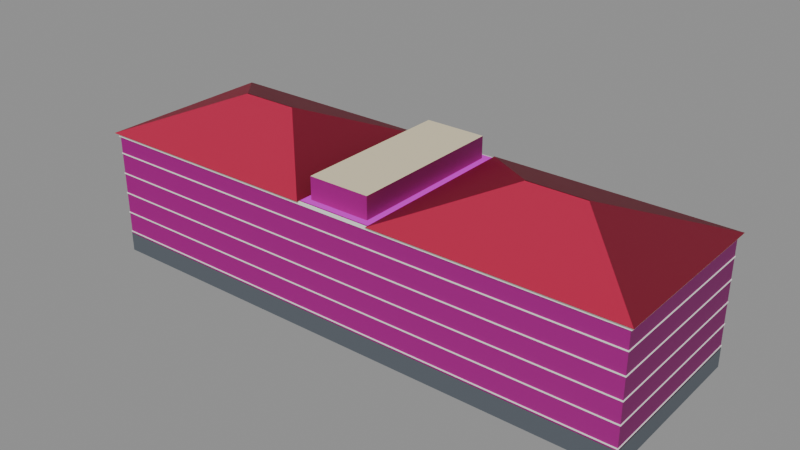 # Source: dorm_qinyuan_f4.blend  (saved by Blender 5.1.30; exported with 4.5.12 LTS)
import bpy
from mathutils import Matrix  # noqa: F401  (used for matrix-valued properties, if any)

bpy.ops.wm.read_factory_settings(use_empty=True)
scene = bpy.context.scene
scene.name = 'Scene'

# ---- collections
col_f4 = bpy.data.collections.new('沁园宿舍 F4'); scene.collection.children.link(col_f4)

# ---- images (referenced by path relative to the original .blend; pixels are not part of the script)
import os
ASSET_DIR = os.environ.get("B2B_ASSET_DIR", "")  # directory of the original .blend (textures are referenced by path, not embedded)
HERE = os.path.dirname(os.path.abspath(__file__))  # packed textures are extracted next to this script under _unpacked/

def load_image(name, relpath, width, height, colorspace="sRGB"):
    """Load a texture the original file referenced (path relative to the .blend, or extracted next to this script)."""
    p = next((c for c in (os.path.join(HERE, relpath), os.path.join(ASSET_DIR, relpath)) if relpath and os.path.exists(c)), "")
    if p:
        img = bpy.data.images.load(p, check_existing=True)
        img.name = name
    else:  # same state as the original file: an image datablock whose file is absent (Cycles renders it pink)
        img = bpy.data.images.new(name, width, height)
        img.source = "FILE"
        img.filepath = "//" + (relpath or name)
    img.colorspace_settings.name = colorspace
    return img
img_gen_dorm_jpg = load_image('gen_dorm.jpg', 'textures/gen_dorm.jpg', 1024, 1024, 'sRGB')
img_gen_dorm_n_jpg = load_image('gen_dorm_n.jpg', 'textures/gen_dorm_n.jpg', 1024, 1024, 'Non-Color')
img_gen_tile_jpg = load_image('gen_tile.jpg', 'textures/gen_tile.jpg', 1024, 1024, 'sRGB')
img_gen_tile_n_jpg = load_image('gen_tile_n.jpg', 'textures/gen_tile_n.jpg', 1024, 1024, 'Non-Color')
img_gen_flat_jpg = load_image('gen_flat.jpg', 'textures/gen_flat.jpg', 1024, 1024, 'sRGB')
img_gen_flat_n_jpg = load_image('gen_flat_n.jpg', 'textures/gen_flat_n.jpg', 1024, 1024, 'Non-Color')

# ---- materials (node trees are filled in below, after node groups)
mat_gen_dorm_t = bpy.data.materials.new('gen_dorm_t')
mat_gen_dorm_t.use_backface_culling = True
mat_gen_dorm_t.diffuse_color = (1.0, 1.0, 1.0, 1.0)
mat_gen_trim_t = bpy.data.materials.new('gen_trim_t')
mat_gen_trim_t.use_backface_culling = True
mat_gen_trim_t.diffuse_color = (1.0, 1.0, 1.0, 1.0)
mat_gen_tile_t = bpy.data.materials.new('gen_tile_t')
mat_gen_tile_t.use_backface_culling = True
mat_gen_tile_t.diffuse_color = (1.0, 1.0, 1.0, 1.0)
mat_gen_flat_t = bpy.data.materials.new('gen_flat_t')
mat_gen_flat_t.use_backface_culling = True
mat_gen_flat_t.diffuse_color = (1.0, 1.0, 1.0, 1.0)

# ---- material node trees
mat_gen_dorm_t.use_nodes = True; mat_gen_dorm_t.node_tree.nodes.clear()
_N = mat_gen_dorm_t.node_tree.nodes; _L = mat_gen_dorm_t.node_tree.links
n0 = _N.new('ShaderNodeBsdfPrincipled'); n0.name = 'Principled BSDF'; n0.location = (-200, 100)
n0.inputs[2].default_value = 0.85
n1 = _N.new('ShaderNodeOutputMaterial'); n1.name = 'Material Output'; n1.location = (200, 100)
n2 = _N.new('ShaderNodeVertexColor'); n2.name = 'Color Attribute'; n2.location = (0, 0)
n2.layer_name = 'Col'
n3 = _N.new('ShaderNodeTexImage'); n3.name = 'Image Texture'; n3.location = (-400, 200)
n3.image = img_gen_dorm_jpg
n4 = _N.new('ShaderNodeMix'); n4.name = 'Mix'; n4.location = (0, 0)
n4.data_type = 'RGBA'
n4.blend_type = 'MULTIPLY'
n4.inputs[0].default_value = 1.0
n5 = _N.new('ShaderNodeTexImage'); n5.name = 'Image Texture.001'; n5.location = (0, 0)
n5.image = img_gen_dorm_n_jpg
n6 = _N.new('ShaderNodeNormalMap'); n6.name = 'Normal Map'; n6.location = (0, 0)
_L.new(n0.outputs[0], n1.inputs[0])
_L.new(n3.outputs[0], n4.inputs[6])
_L.new(n2.outputs[0], n4.inputs[7])
_L.new(n4.outputs[2], n0.inputs[0])
_L.new(n5.outputs[0], n6.inputs[1])
_L.new(n6.outputs[0], n0.inputs[5])
n1.is_active_output = True
mat_gen_trim_t.use_nodes = True; mat_gen_trim_t.node_tree.nodes.clear()
_N = mat_gen_trim_t.node_tree.nodes; _L = mat_gen_trim_t.node_tree.links
n0 = _N.new('ShaderNodeBsdfPrincipled'); n0.name = 'Principled BSDF'; n0.location = (-200, 100)
n0.inputs[2].default_value = 0.85
n1 = _N.new('ShaderNodeOutputMaterial'); n1.name = 'Material Output'; n1.location = (200, 100)
n2 = _N.new('ShaderNodeVertexColor'); n2.name = 'Color Attribute'; n2.location = (0, 0)
n2.layer_name = 'Col'
_L.new(n0.outputs[0], n1.inputs[0])
_L.new(n2.outputs[0], n0.inputs[0])
n1.is_active_output = True
mat_gen_tile_t.use_nodes = True; mat_gen_tile_t.node_tree.nodes.clear()
_N = mat_gen_tile_t.node_tree.nodes; _L = mat_gen_tile_t.node_tree.links
n0 = _N.new('ShaderNodeBsdfPrincipled'); n0.name = 'Principled BSDF'; n0.location = (-200, 100)
n0.inputs[2].default_value = 0.8
n1 = _N.new('ShaderNodeOutputMaterial'); n1.name = 'Material Output'; n1.location = (200, 100)
n2 = _N.new('ShaderNodeVertexColor'); n2.name = 'Color Attribute'; n2.location = (0, 0)
n2.layer_name = 'Col'
n3 = _N.new('ShaderNodeTexImage'); n3.name = 'Image Texture'; n3.location = (-400, 200)
n3.image = img_gen_tile_jpg
n4 = _N.new('ShaderNodeMix'); n4.name = 'Mix'; n4.location = (0, 0)
n4.data_type = 'RGBA'
n4.blend_type = 'MULTIPLY'
n4.inputs[0].default_value = 1.0
n5 = _N.new('ShaderNodeTexImage'); n5.name = 'Image Texture.001'; n5.location = (0, 0)
n5.image = img_gen_tile_n_jpg
n6 = _N.new('ShaderNodeNormalMap'); n6.name = 'Normal Map'; n6.location = (0, 0)
_L.new(n0.outputs[0], n1.inputs[0])
_L.new(n3.outputs[0], n4.inputs[6])
_L.new(n2.outputs[0], n4.inputs[7])
_L.new(n4.outputs[2], n0.inputs[0])
_L.new(n5.outputs[0], n6.inputs[1])
_L.new(n6.outputs[0], n0.inputs[5])
n1.is_active_output = True
mat_gen_flat_t.use_nodes = True; mat_gen_flat_t.node_tree.nodes.clear()
_N = mat_gen_flat_t.node_tree.nodes; _L = mat_gen_flat_t.node_tree.links
n0 = _N.new('ShaderNodeBsdfPrincipled'); n0.name = 'Principled BSDF'; n0.location = (-200, 100)
n0.inputs[2].default_value = 0.9
n1 = _N.new('ShaderNodeOutputMaterial'); n1.name = 'Material Output'; n1.location = (200, 100)
n2 = _N.new('ShaderNodeVertexColor'); n2.name = 'Color Attribute'; n2.location = (0, 0)
n2.layer_name = 'Col'
n3 = _N.new('ShaderNodeTexImage'); n3.name = 'Image Texture'; n3.location = (-400, 200)
n3.image = img_gen_flat_jpg
n4 = _N.new('ShaderNodeMix'); n4.name = 'Mix'; n4.location = (0, 0)
n4.data_type = 'RGBA'
n4.blend_type = 'MULTIPLY'
n4.inputs[0].default_value = 1.0
n5 = _N.new('ShaderNodeTexImage'); n5.name = 'Image Texture.001'; n5.location = (0, 0)
n5.image = img_gen_flat_n_jpg
n6 = _N.new('ShaderNodeNormalMap'); n6.name = 'Normal Map'; n6.location = (0, 0)
_L.new(n0.outputs[0], n1.inputs[0])
_L.new(n3.outputs[0], n4.inputs[6])
_L.new(n2.outputs[0], n4.inputs[7])
_L.new(n4.outputs[2], n0.inputs[0])
_L.new(n5.outputs[0], n6.inputs[1])
_L.new(n6.outputs[0], n0.inputs[5])
n1.is_active_output = True

# ---- meshes
me_1316307763 = bpy.data.meshes.new('1316307763')
me_1316307763.from_pydata([(-40.26, 12.16, 0.0), (-39.86, -13.41, 0.0), (-39.86, -13.41, 18.6), (-40.26, 12.16, 18.6), (40.25, -12.16, 0.0), (40.25, -12.16, 18.6), (39.85, 13.41, 0.0), (39.85, 13.41, 18.6), (-40.31, 12.21, 0.0), (-39.91, -13.46, 0.0), (-39.91, -13.46, 2.79), (-40.31, 12.21, 2.79), (40.3, -12.21, 0.0), (40.3, -12.21, 2.79), (39.9, 13.46, 0.0), (39.9, 13.46, 2.79), (-40.33, 12.23, 3.02), (-39.93, -13.48, 3.02), (-39.93, -13.48, 3.18), (-40.33, 12.23, 3.18), (40.32, -12.23, 3.02), (40.32, -12.23, 3.18), (39.92, 13.48, 3.02), (39.92, 13.48, 3.18), (-39.86, -13.41, 3.18), (-40.26, 12.16, 3.18), (40.25, -12.16, 3.18), (39.85, 13.41, 3.18), (-40.26, 12.16, 3.02), (-39.86, -13.41, 3.02), (40.25, -12.16, 3.02), (39.85, 13.41, 3.02), (-40.33, 12.23, 6.12), (-39.93, -13.48, 6.12), (-39.93, -13.48, 6.28), (-40.33, 12.23, 6.28), (40.32, -12.23, 6.12), (40.32, -12.23, 6.28), (39.92, 13.48, 6.12), (39.92, 13.48, 6.28), (-39.86, -13.41, 6.28), (-40.26, 12.16, 6.28), (40.25, -12.16, 6.28), (39.85, 13.41, 6.28), (-40.26, 12.16, 6.12), (-39.86, -13.41, 6.12), (40.25, -12.16, 6.12), (39.85, 13.41, 6.12), (-40.33, 12.23, 9.22), (-39.93, -13.48, 9.22), (-39.93, -13.48, 9.38), (-40.33, 12.23, 9.38), (40.32, -12.23, 9.22), (40.32, -12.23, 9.38), (39.92, 13.48, 9.22), (39.92, 13.48, 9.38), (-39.86, -13.41, 9.38), (-40.26, 12.16, 9.38), (40.25, -12.16, 9.38), (39.85, 13.41, 9.38), (-40.26, 12.16, 9.22), (-39.86, -13.41, 9.22), (40.25, -12.16, 9.22), (39.85, 13.41, 9.22), (-40.33, 12.23, 12.32), (-39.93, -13.48, 12.32), (-39.93, -13.48, 12.48), (-40.33, 12.23, 12.48), (40.32, -12.23, 12.32), (40.32, -12.23, 12.48), (39.92, 13.48, 12.32), (39.92, 13.48, 12.48), (-39.86, -13.41, 12.48), (-40.26, 12.16, 12.48), (40.25, -12.16, 12.48), (39.85, 13.41, 12.48), (-40.26, 12.16, 12.32), (-39.86, -13.41, 12.32), (40.25, -12.16, 12.32), (39.85, 13.41, 12.32), (-40.33, 12.23, 15.42), (-39.93, -13.48, 15.42), (-39.93, -13.48, 15.58), (-40.33, 12.23, 15.58), (40.32, -12.23, 15.42), (40.32, -12.23, 15.58), (39.92, 13.48, 15.42), (39.92, 13.48, 15.58), (-39.86, -13.41, 15.58), (-40.26, 12.16, 15.58), (40.25, -12.16, 15.58), (39.85, 13.41, 15.58), (-40.26, 12.16, 15.42), (-39.86, -13.41, 15.42), (40.25, -12.16, 15.42), (39.85, 13.41, 15.42), (-40.44, 12.34, 18.05), (-40.03, -13.59, 18.05), (-40.03, -13.59, 18.6), (-40.44, 12.34, 18.6), (40.44, -12.33, 18.05), (40.44, -12.33, 18.6), (40.03, 13.6, 18.05), (40.03, 13.6, 18.6), (-40.81, 12.7, 18.6), (-40.4, -13.97, 18.6), (-27.32, -0.4738, 23.71), (-27.32, -0.3738, 23.71), (-5.243, -13.42, 18.6), (-18.74, -0.3398, 23.71), (-5.659, 13.25, 18.6), (-18.74, -0.2398, 23.71), (-5.659, 13.25, 18.58), (-5.243, -13.42, 18.58), (-40.4, -13.97, 18.58), (-40.81, 12.7, 18.58), (5.239, 13.42, 18.6), (5.655, -13.25, 18.6), (18.73, 0.2448, 23.71), (18.73, 0.3448, 23.71), (40.81, -12.7, 18.6), (27.32, 0.3788, 23.71), (40.39, 13.97, 18.6), (27.32, 0.4788, 23.71), (40.39, 13.97, 18.58), (40.81, -12.7, 18.58), (5.655, -13.25, 18.58), (5.239, 13.42, 18.58), (-6.201, 12.69, 18.6), (-5.802, -12.88, 18.6), (6.197, -12.69, 18.6), (5.798, 12.88, 18.6), (-4.685, 11.72, 18.6), (-4.318, -11.85, 18.6), (-4.318, -11.85, 21.8), (-4.685, 11.72, 21.8), (4.681, -11.71, 18.6), (4.681, -11.71, 21.8), (4.314, 11.86, 18.6), (4.314, 11.86, 21.8)], [], [(0, 1, 2, 3), (1, 4, 5, 2), (4, 6, 7, 5), (6, 0, 3, 7), (8, 9, 10, 11), (9, 12, 13, 10), (12, 14, 15, 13), (14, 8, 11, 15), (16, 17, 18, 19), (17, 20, 21, 18), (20, 22, 23, 21), (22, 16, 19, 23), (19, 18, 24, 25), (18, 21, 26, 24), (21, 23, 27, 26), (23, 19, 25, 27), (16, 28, 29, 17), (17, 29, 30, 20), (20, 30, 31, 22), (22, 31, 28, 16), (32, 33, 34, 35), (33, 36, 37, 34), (36, 38, 39, 37), (38, 32, 35, 39), (35, 34, 40, 41), (34, 37, 42, 40), (37, 39, 43, 42), (39, 35, 41, 43), (32, 44, 45, 33), (33, 45, 46, 36), (36, 46, 47, 38), (38, 47, 44, 32), (48, 49, 50, 51), (49, 52, 53, 50), (52, 54, 55, 53), (54, 48, 51, 55), (51, 50, 56, 57), (50, 53, 58, 56), (53, 55, 59, 58), (55, 51, 57, 59), (48, 60, 61, 49), (49, 61, 62, 52), (52, 62, 63, 54), (54, 63, 60, 48), (64, 65, 66, 67), (65, 68, 69, 66), (68, 70, 71, 69), (70, 64, 67, 71), (67, 66, 72, 73), (66, 69, 74, 72), (69, 71, 75, 74), (71, 67, 73, 75), (64, 76, 77, 65), (65, 77, 78, 68), (68, 78, 79, 70), (70, 79, 76, 64), (80, 81, 82, 83), (81, 84, 85, 82), (84, 86, 87, 85), (86, 80, 83, 87), (83, 82, 88, 89), (82, 85, 90, 88), (85, 87, 91, 90), (87, 83, 89, 91), (80, 92, 93, 81), (81, 93, 94, 84), (84, 94, 95, 86), (86, 95, 92, 80), (96, 97, 98, 99), (97, 100, 101, 98), (100, 102, 103, 101), (102, 96, 99, 103), (104, 105, 106, 107), (105, 108, 109, 106), (108, 110, 111, 109), (110, 104, 107, 111), (112, 113, 114, 115), (116, 117, 118, 119), (117, 120, 121, 118), (120, 122, 123, 121), (122, 116, 119, 123), (124, 125, 126, 127), (128, 129, 130, 131), (132, 133, 134, 135), (133, 136, 137, 134), (136, 138, 139, 137), (138, 132, 135, 139), (135, 134, 137, 139)])
me_1316307763.polygons.foreach_set('material_index', [0, 0, 0, 0, 1, 1, 1, 1, 1, 1, 1, 1, 1, 1, 1, 1, 1, 1, 1, 1, 1, 1, 1, 1, 1, 1, 1, 1, 1, 1, 1, 1, 1, 1, 1, 1, 1, 1, 1, 1, 1, 1, 1, 1, 1, 1, 1, 1, 1, 1, 1, 1, 1, 1, 1, 1, 1, 1, 1, 1, 1, 1, 1, 1, 1, 1, 1, 1, 1, 1, 1, 1, 2, 2, 2, 2, 1, 2, 2, 2, 2, 1, 3, 0, 0, 0, 0, 1])
_uv = me_1316307763.uv_layers.new(name='UVMap')
_uv.uv.foreach_set('vector', [0.0, 0.0, 7.0, 0.0, 7.0, 6.0, 0.0, 6.0, 0.0, 0.0, 22.0, 0.0, 22.0, 6.0, 0.0, 6.0, 0.0, 0.0, 7.0, 0.0, 7.0, 6.0, 0.0, 6.0, 0.0, 0.0, 22.0, 0.0, 22.0, 6.0, 0.0, 6.0, 0.0, 0.0, 6.0, 0.0, 6.0, 2.79, 0.0, 2.79, 0.0, 0.0, 20.0, 0.0, 20.0, 2.79, 0.0, 2.79, 0.0, 0.0, 6.0, 0.0, 6.0, 2.79, 0.0, 2.79, 0.0, 0.0, 20.0, 0.0, 20.0, 2.79, 0.0, 2.79, 0.0, 3.02, 6.0, 3.02, 6.0, 3.18, 0.0, 3.18, 0.0, 3.02, 20.0, 3.02, 20.0, 3.18, 0.0, 3.18, 0.0, 3.02, 6.0, 3.02, 6.0, 3.18, 0.0, 3.18, 0.0, 3.02, 20.0, 3.02, 20.0, 3.18, 0.0, 3.18, 0.0, 0.0, 12.86, 2.776e-17, 12.82, 0.035, 0.035, 0.035, 0.0, 0.0, 40.13, 0.0, 40.09, 0.035, 0.035, 0.035, 0.0, 0.0, 12.86, 2.776e-17, 12.82, 0.035, 0.035, 0.035, 0.0, 0.0, 40.13, 0.0, 40.09, 0.035, 0.035, 0.035, 0.0, 0.0, 0.0, 0.0, 0.0, 0.0, 0.0, 0.0, 0.0, 0.0, 0.0, 0.0, 0.0, 0.0, 0.0, 0.0, 0.0, 0.0, 0.0, 0.0, 0.0, 0.0, 0.0, 0.0, 0.0, 0.0, 0.0, 0.0, 0.0, 0.0, 0.0, 0.0, 0.0, 6.12, 6.0, 6.12, 6.0, 6.28, 0.0, 6.28, 0.0, 6.12, 20.0, 6.12, 20.0, 6.28, 0.0, 6.28, 0.0, 6.12, 6.0, 6.12, 6.0, 6.28, 0.0, 6.28, 0.0, 6.12, 20.0, 6.12, 20.0, 6.28, 0.0, 6.28, 0.0, 0.0, 12.86, 2.776e-17, 12.82, 0.035, 0.035, 0.035, 0.0, 0.0, 40.13, 0.0, 40.09, 0.035, 0.035, 0.035, 0.0, 0.0, 12.86, 2.776e-17, 12.82, 0.035, 0.035, 0.035, 0.0, 0.0, 40.13, 0.0, 40.09, 0.035, 0.035, 0.035, 0.0, 0.0, 0.0, 0.0, 0.0, 0.0, 0.0, 0.0, 0.0, 0.0, 0.0, 0.0, 0.0, 0.0, 0.0, 0.0, 0.0, 0.0, 0.0, 0.0, 0.0, 0.0, 0.0, 0.0, 0.0, 0.0, 0.0, 0.0, 0.0, 0.0, 0.0, 0.0, 0.0, 9.22, 6.0, 9.22, 6.0, 9.38, 0.0, 9.38, 0.0, 9.22, 20.0, 9.22, 20.0, 9.38, 0.0, 9.38, 0.0, 9.22, 6.0, 9.22, 6.0, 9.38, 0.0, 9.38, 0.0, 9.22, 20.0, 9.22, 20.0, 9.38, 0.0, 9.38, 0.0, 0.0, 12.86, 2.776e-17, 12.82, 0.035, 0.035, 0.035, 0.0, 0.0, 40.13, 0.0, 40.09, 0.035, 0.035, 0.035, 0.0, 0.0, 12.86, 2.776e-17, 12.82, 0.035, 0.035, 0.035, 0.0, 0.0, 40.13, 0.0, 40.09, 0.035, 0.035, 0.035, 0.0, 0.0, 0.0, 0.0, 0.0, 0.0, 0.0, 0.0, 0.0, 0.0, 0.0, 0.0, 0.0, 0.0, 0.0, 0.0, 0.0, 0.0, 0.0, 0.0, 0.0, 0.0, 0.0, 0.0, 0.0, 0.0, 0.0, 0.0, 0.0, 0.0, 0.0, 0.0, 0.0, 12.32, 6.0, 12.32, 6.0, 12.48, 0.0, 12.48, 0.0, 12.32, 20.0, 12.32, 20.0, 12.48, 0.0, 12.48, 0.0, 12.32, 6.0, 12.32, 6.0, 12.48, 0.0, 12.48, 0.0, 12.32, 20.0, 12.32, 20.0, 12.48, 0.0, 12.48, 0.0, 0.0, 12.86, 2.776e-17, 12.82, 0.035, 0.035, 0.035, 0.0, 0.0, 40.13, 0.0, 40.09, 0.035, 0.035, 0.035, 0.0, 0.0, 12.86, 2.776e-17, 12.82, 0.035, 0.035, 0.035, 0.0, 0.0, 40.13, 0.0, 40.09, 0.035, 0.035, 0.035, 0.0, 0.0, 0.0, 0.0, 0.0, 0.0, 0.0, 0.0, 0.0, 0.0, 0.0, 0.0, 0.0, 0.0, 0.0, 0.0, 0.0, 0.0, 0.0, 0.0, 0.0, 0.0, 0.0, 0.0, 0.0, 0.0, 0.0, 0.0, 0.0, 0.0, 0.0, 0.0, 0.0, 15.42, 6.0, 15.42, 6.0, 15.58, 0.0, 15.58, 0.0, 15.42, 20.0, 15.42, 20.0, 15.58, 0.0, 15.58, 0.0, 15.42, 6.0, 15.42, 6.0, 15.58, 0.0, 15.58, 0.0, 15.42, 20.0, 15.42, 20.0, 15.58, 0.0, 15.58, 0.0, 0.0, 12.86, 2.776e-17, 12.82, 0.035, 0.035, 0.035, 0.0, 0.0, 40.13, 0.0, 40.09, 0.035, 0.035, 0.035, 0.0, 0.0, 12.86, 2.776e-17, 12.82, 0.035, 0.035, 0.035, 0.0, 0.0, 40.13, 0.0, 40.09, 0.035, 0.035, 0.035, 0.0, 0.0, 0.0, 0.0, 0.0, 0.0, 0.0, 0.0, 0.0, 0.0, 0.0, 0.0, 0.0, 0.0, 0.0, 0.0, 0.0, 0.0, 0.0, 0.0, 0.0, 0.0, 0.0, 0.0, 0.0, 0.0, 0.0, 0.0, 0.0, 0.0, 0.0, 0.0, 0.0, 32.82, 6.0, 32.82, 6.0, 33.82, 0.0, 33.82, 0.0, 32.82, 20.0, 32.82, 20.0, 33.82, 0.0, 33.82, 0.0, 32.82, 6.0, 32.82, 6.0, 33.82, 0.0, 33.82, 0.0, 32.82, 20.0, 32.82, 20.0, 33.82, 0.0, 33.82, 0.0, 0.0, 13.34, 2.776e-17, 6.693, 7.119, 6.643, 7.119, 0.0, 0.0, 17.58, 0.0, 10.94, 7.119, 6.643, 7.119, 0.0, 0.0, 13.34, 2.776e-17, 6.693, 7.119, 6.643, 7.119, 0.0, 0.0, 17.58, 0.0, 10.94, 7.119, 6.643, 7.119, 90.06, 18.76, 90.17, 12.1, 81.38, 11.96, 81.28, 18.63, 0.0, 0.0, 13.34, 2.776e-17, 6.693, 7.119, 6.643, 7.119, 0.0, 0.0, 17.58, 0.0, 10.94, 7.119, 6.643, 7.119, 0.0, 0.0, 13.34, 2.776e-17, 6.693, 7.119, 6.643, 7.119, 0.0, 0.0, 17.58, 0.0, 10.94, 7.119, 6.643, 7.119, 101.6, 18.94, 101.7, 12.28, 92.89, 12.14, 92.79, 18.81, 89.93, 18.63, 90.03, 12.23, 93.03, 12.28, 92.93, 18.67, 0.0, 5.812, 8.0, 5.812, 8.0, 6.812, 0.0, 6.812, 0.0, 5.812, 3.0, 5.812, 3.0, 6.812, 0.0, 6.812, 0.0, 5.812, 8.0, 5.812, 8.0, 6.812, 0.0, 6.812, 0.0, 5.812, 3.0, 5.812, 3.0, 6.812, 0.0, 6.812, 90.31, 18.38, 90.4, 12.49, 92.65, 12.52, 92.56, 18.42])
_ca = me_1316307763.color_attributes.new('Col', 'BYTE_COLOR', 'CORNER')
_ca.data.foreach_set('color', [0.7682, 0.6724, 0.4621, 1.0, 0.7682, 0.6724, 0.4621, 1.0, 0.7682, 0.6724, 0.4621, 1.0, 0.7682, 0.6724, 0.4621, 1.0, 0.7682, 0.6724, 0.4621, 1.0, 0.7682, 0.6724, 0.4621, 1.0, 0.7682, 0.6724, 0.4621, 1.0, 0.7682, 0.6724, 0.4621, 1.0, 0.7682, 0.6724, 0.4621, 1.0, 0.7682, 0.6724, 0.4621, 1.0, 0.7682, 0.6724, 0.4621, 1.0, 0.7682, 0.6724, 0.4621, 1.0, 0.7682, 0.6724, 0.4621, 1.0, 0.7682, 0.6724, 0.4621, 1.0, 0.7682, 0.6724, 0.4621, 1.0, 0.7682, 0.6724, 0.4621, 1.0, 0.09531, 0.1119, 0.1329, 1.0, 0.09531, 0.1119, 0.1329, 1.0, 0.09531, 0.1119, 0.1329, 1.0, 0.09531, 0.1119, 0.1329, 1.0, 0.09531, 0.1119, 0.1329, 1.0, 0.09531, 0.1119, 0.1329, 1.0, 0.09531, 0.1119, 0.1329, 1.0, 0.09531, 0.1119, 0.1329, 1.0, 0.09531, 0.1119, 0.1329, 1.0, 0.09531, 0.1119, 0.1329, 1.0, 0.09531, 0.1119, 0.1329, 1.0, 0.09531, 0.1119, 0.1329, 1.0, 0.09531, 0.1119, 0.1329, 1.0, 0.09531, 0.1119, 0.1329, 1.0, 0.09531, 0.1119, 0.1329, 1.0, 0.09531, 0.1119, 0.1329, 1.0, 0.9131, 0.9131, 0.8879, 1.0, 0.9131, 0.9131, 0.8879, 1.0, 0.9131, 0.9131, 0.8879, 1.0, 0.9131, 0.9131, 0.8879, 1.0, 0.9131, 0.9131, 0.8879, 1.0, 0.9131, 0.9131, 0.8879, 1.0, 0.9131, 0.9131, 0.8879, 1.0, 0.9131, 0.9131, 0.8879, 1.0, 0.9131, 0.9131, 0.8879, 1.0, 0.9131, 0.9131, 0.8879, 1.0, 0.9131, 0.9131, 0.8879, 1.0, 0.9131, 0.9131, 0.8879, 1.0, 0.9131, 0.9131, 0.8879, 1.0, 0.9131, 0.9131, 0.8879, 1.0, 0.9131, 0.9131, 0.8879, 1.0, 0.9131, 0.9131, 0.8879, 1.0, 0.9131, 0.9131, 0.8879, 1.0, 0.9131, 0.9131, 0.8879, 1.0, 0.9131, 0.9131, 0.8879, 1.0, 0.9131, 0.9131, 0.8879, 1.0, 0.9131, 0.9131, 0.8879, 1.0, 0.9131, 0.9131, 0.8879, 1.0, 0.9131, 0.9131, 0.8879, 1.0, 0.9131, 0.9131, 0.8879, 1.0, 0.9131, 0.9131, 0.8879, 1.0, 0.9131, 0.9131, 0.8879, 1.0, 0.9131, 0.9131, 0.8879, 1.0, 0.9131, 0.9131, 0.8879, 1.0, 0.9131, 0.9131, 0.8879, 1.0, 0.9131, 0.9131, 0.8879, 1.0, 0.9131, 0.9131, 0.8879, 1.0, 0.9131, 0.9131, 0.8879, 1.0, 0.9131, 0.9131, 0.8879, 1.0, 0.9131, 0.9131, 0.8879, 1.0, 0.9131, 0.9131, 0.8879, 1.0, 0.9131, 0.9131, 0.8879, 1.0, 0.9131, 0.9131, 0.8879, 1.0, 0.9131, 0.9131, 0.8879, 1.0, 0.9131, 0.9131, 0.8879, 1.0, 0.9131, 0.9131, 0.8879, 1.0, 0.9131, 0.9131, 0.8879, 1.0, 0.9131, 0.9131, 0.8879, 1.0, 0.9131, 0.9131, 0.8879, 1.0, 0.9131, 0.9131, 0.8879, 1.0, 0.9131, 0.9131, 0.8879, 1.0, 0.9131, 0.9131, 0.8879, 1.0, 0.9131, 0.9131, 0.8879, 1.0, 0.9131, 0.9131, 0.8879, 1.0, 0.9131, 0.9131, 0.8879, 1.0, 0.9131, 0.9131, 0.8879, 1.0, 0.9131, 0.9131, 0.8879, 1.0, 0.9131, 0.9131, 0.8879, 1.0, 0.9131, 0.9131, 0.8879, 1.0, 0.9131, 0.9131, 0.8879, 1.0, 0.9131, 0.9131, 0.8879, 1.0, 0.9131, 0.9131, 0.8879, 1.0, 0.9131, 0.9131, 0.8879, 1.0, 0.9131, 0.9131, 0.8879, 1.0, 0.9131, 0.9131, 0.8879, 1.0, 0.9131, 0.9131, 0.8879, 1.0, 0.9131, 0.9131, 0.8879, 1.0, 0.9131, 0.9131, 0.8879, 1.0, 0.9131, 0.9131, 0.8879, 1.0, 0.9131, 0.9131, 0.8879, 1.0, 0.9131, 0.9131, 0.8879, 1.0, 0.9131, 0.9131, 0.8879, 1.0, 0.9131, 0.9131, 0.8879, 1.0, 0.9131, 0.9131, 0.8879, 1.0, 0.9131, 0.9131, 0.8879, 1.0, 0.9131, 0.9131, 0.8879, 1.0, 0.9131, 0.9131, 0.8879, 1.0, 0.9131, 0.9131, 0.8879, 1.0, 0.9131, 0.9131, 0.8879, 1.0, 0.9131, 0.9131, 0.8879, 1.0, 0.9131, 0.9131, 0.8879, 1.0, 0.9131, 0.9131, 0.8879, 1.0, 0.9131, 0.9131, 0.8879, 1.0, 0.9131, 0.9131, 0.8879, 1.0, 0.9131, 0.9131, 0.8879, 1.0, 0.9131, 0.9131, 0.8879, 1.0, 0.9131, 0.9131, 0.8879, 1.0, 0.9131, 0.9131, 0.8879, 1.0, 0.9131, 0.9131, 0.8879, 1.0, 0.9131, 0.9131, 0.8879, 1.0, 0.9131, 0.9131, 0.8879, 1.0, 0.9131, 0.9131, 0.8879, 1.0, 0.9131, 0.9131, 0.8879, 1.0, 0.9131, 0.9131, 0.8879, 1.0, 0.9131, 0.9131, 0.8879, 1.0, 0.9131, 0.9131, 0.8879, 1.0, 0.9131, 0.9131, 0.8879, 1.0, 0.9131, 0.9131, 0.8879, 1.0, 0.9131, 0.9131, 0.8879, 1.0, 0.9131, 0.9131, 0.8879, 1.0, 0.9131, 0.9131, 0.8879, 1.0, 0.9131, 0.9131, 0.8879, 1.0, 0.9131, 0.9131, 0.8879, 1.0, 0.9131, 0.9131, 0.8879, 1.0, 0.9131, 0.9131, 0.8879, 1.0, 0.9131, 0.9131, 0.8879, 1.0, 0.9131, 0.9131, 0.8879, 1.0, 0.9131, 0.9131, 0.8879, 1.0, 0.9131, 0.9131, 0.8879, 1.0, 0.9131, 0.9131, 0.8879, 1.0, 0.9131, 0.9131, 0.8879, 1.0, 0.9131, 0.9131, 0.8879, 1.0, 0.9131, 0.9131, 0.8879, 1.0, 0.9131, 0.9131, 0.8879, 1.0, 0.9131, 0.9131, 0.8879, 1.0, 0.9131, 0.9131, 0.8879, 1.0, 0.9131, 0.9131, 0.8879, 1.0, 0.9131, 0.9131, 0.8879, 1.0, 0.9131, 0.9131, 0.8879, 1.0, 0.9131, 0.9131, 0.8879, 1.0, 0.9131, 0.9131, 0.8879, 1.0, 0.9131, 0.9131, 0.8879, 1.0, 0.9131, 0.9131, 0.8879, 1.0, 0.9131, 0.9131, 0.8879, 1.0, 0.9131, 0.9131, 0.8879, 1.0, 0.9131, 0.9131, 0.8879, 1.0, 0.9131, 0.9131, 0.8879, 1.0, 0.9131, 0.9131, 0.8879, 1.0, 0.9131, 0.9131, 0.8879, 1.0, 0.9131, 0.9131, 0.8879, 1.0, 0.9131, 0.9131, 0.8879, 1.0, 0.9131, 0.9131, 0.8879, 1.0, 0.9131, 0.9131, 0.8879, 1.0, 0.9131, 0.9131, 0.8879, 1.0, 0.9131, 0.9131, 0.8879, 1.0, 0.9131, 0.9131, 0.8879, 1.0, 0.9131, 0.9131, 0.8879, 1.0, 0.9131, 0.9131, 0.8879, 1.0, 0.9131, 0.9131, 0.8879, 1.0, 0.9131, 0.9131, 0.8879, 1.0, 0.9131, 0.9131, 0.8879, 1.0, 0.9131, 0.9131, 0.8879, 1.0, 0.9131, 0.9131, 0.8879, 1.0, 0.9131, 0.9131, 0.8879, 1.0, 0.9131, 0.9131, 0.8879, 1.0, 0.9131, 0.9131, 0.8879, 1.0, 0.9131, 0.9131, 0.8879, 1.0, 0.9131, 0.9131, 0.8879, 1.0, 0.9131, 0.9131, 0.8879, 1.0, 0.9131, 0.9131, 0.8879, 1.0, 0.9131, 0.9131, 0.8879, 1.0, 0.9131, 0.9131, 0.8879, 1.0, 0.9131, 0.9131, 0.8879, 1.0, 0.9131, 0.9131, 0.8879, 1.0, 0.9131, 0.9131, 0.8879, 1.0, 0.9131, 0.9131, 0.8879, 1.0, 0.9131, 0.9131, 0.8879, 1.0, 0.9131, 0.9131, 0.8879, 1.0, 0.9131, 0.9131, 0.8879, 1.0, 0.9131, 0.9131, 0.8879, 1.0, 0.9131, 0.9131, 0.8879, 1.0, 0.9131, 0.9131, 0.8879, 1.0, 0.9131, 0.9131, 0.8879, 1.0, 0.9131, 0.9131, 0.8879, 1.0, 0.9131, 0.9131, 0.8879, 1.0, 0.9131, 0.9131, 0.8879, 1.0, 0.9131, 0.9131, 0.8879, 1.0, 0.9131, 0.9131, 0.8879, 1.0, 0.9131, 0.9131, 0.8879, 1.0, 0.9131, 0.9131, 0.8879, 1.0, 0.9131, 0.9131, 0.8879, 1.0, 0.9131, 0.9131, 0.8879, 1.0, 0.9131, 0.9131, 0.8879, 1.0, 0.9131, 0.9131, 0.8879, 1.0, 0.9131, 0.9131, 0.8879, 1.0, 0.9131, 0.9131, 0.8879, 1.0, 0.9131, 0.9131, 0.8879, 1.0, 0.9131, 0.9131, 0.8879, 1.0, 0.9131, 0.9131, 0.8879, 1.0, 0.9131, 0.9131, 0.8879, 1.0, 0.9131, 0.9131, 0.8879, 1.0, 0.9131, 0.9131, 0.8879, 1.0, 0.9131, 0.9131, 0.8879, 1.0, 0.9131, 0.9131, 0.8879, 1.0, 0.9131, 0.9131, 0.8879, 1.0, 0.9131, 0.9131, 0.8879, 1.0, 0.9131, 0.9131, 0.8879, 1.0, 0.9131, 0.9131, 0.8879, 1.0, 0.9131, 0.9131, 0.8879, 1.0, 0.9131, 0.9131, 0.8879, 1.0, 0.9131, 0.9131, 0.8879, 1.0, 0.9131, 0.9131, 0.8879, 1.0, 0.9131, 0.9131, 0.8879, 1.0, 0.9131, 0.9131, 0.8879, 1.0, 0.9131, 0.9131, 0.8879, 1.0, 0.9131, 0.9131, 0.8879, 1.0, 0.9131, 0.9131, 0.8879, 1.0, 0.9131, 0.9131, 0.8879, 1.0, 0.9131, 0.9131, 0.8879, 1.0, 0.9131, 0.9131, 0.8879, 1.0, 0.9131, 0.9131, 0.8879, 1.0, 0.9131, 0.9131, 0.8879, 1.0, 0.9131, 0.9131, 0.8879, 1.0, 0.9131, 0.9131, 0.8879, 1.0, 0.9131, 0.9131, 0.8879, 1.0, 0.9131, 0.9131, 0.8879, 1.0, 0.9131, 0.9131, 0.8879, 1.0, 0.9131, 0.9131, 0.8879, 1.0, 0.9131, 0.9131, 0.8879, 1.0, 0.9131, 0.9131, 0.8879, 1.0, 0.9131, 0.9131, 0.8879, 1.0, 0.9131, 0.9131, 0.8879, 1.0, 0.9131, 0.9131, 0.8879, 1.0, 0.9131, 0.9131, 0.8879, 1.0, 0.9131, 0.9131, 0.8879, 1.0, 0.9131, 0.9131, 0.8879, 1.0, 0.9131, 0.9131, 0.8879, 1.0, 0.9131, 0.9131, 0.8879, 1.0, 0.9131, 0.9131, 0.8879, 1.0, 0.9131, 0.9131, 0.8879, 1.0, 0.9131, 0.9131, 0.8879, 1.0, 0.9131, 0.9131, 0.8879, 1.0, 0.9131, 0.9131, 0.8879, 1.0, 0.9131, 0.9131, 0.8879, 1.0, 0.9131, 0.9131, 0.8879, 1.0, 0.9131, 0.9131, 0.8879, 1.0, 0.9131, 0.9131, 0.8879, 1.0, 0.9131, 0.9131, 0.8879, 1.0, 0.9131, 0.9131, 0.8879, 1.0, 0.9131, 0.9131, 0.8879, 1.0, 0.9131, 0.9131, 0.8879, 1.0, 0.9131, 0.9131, 0.8879, 1.0, 0.9131, 0.9131, 0.8879, 1.0, 0.9131, 0.9131, 0.8879, 1.0, 0.9131, 0.9131, 0.8879, 1.0, 0.9131, 0.9131, 0.8879, 1.0, 0.9131, 0.9131, 0.8879, 1.0, 0.9131, 0.9131, 0.8879, 1.0, 0.9131, 0.9131, 0.8879, 1.0, 0.9131, 0.9131, 0.8879, 1.0, 0.9131, 0.9131, 0.8879, 1.0, 0.9131, 0.9131, 0.8879, 1.0, 0.9131, 0.9131, 0.8879, 1.0, 0.9131, 0.9131, 0.8879, 1.0, 0.9131, 0.9131, 0.8879, 1.0, 0.9131, 0.9131, 0.8879, 1.0, 0.9047, 0.9047, 0.8714, 1.0, 0.9047, 0.9047, 0.8714, 1.0, 0.9047, 0.9047, 0.8714, 1.0, 0.9047, 0.9047, 0.8714, 1.0, 0.9047, 0.9047, 0.8714, 1.0, 0.9047, 0.9047, 0.8714, 1.0, 0.9047, 0.9047, 0.8714, 1.0, 0.9047, 0.9047, 0.8714, 1.0, 0.9047, 0.9047, 0.8714, 1.0, 0.9047, 0.9047, 0.8714, 1.0, 0.9047, 0.9047, 0.8714, 1.0, 0.9047, 0.9047, 0.8714, 1.0, 0.9047, 0.9047, 0.8714, 1.0, 0.9047, 0.9047, 0.8714, 1.0, 0.9047, 0.9047, 0.8714, 1.0, 0.9047, 0.9047, 0.8714, 1.0, 0.4793, 0.06848, 0.04817, 1.0, 0.4793, 0.06848, 0.04817, 1.0, 0.4793, 0.06848, 0.04817, 1.0, 0.4793, 0.06848, 0.04817, 1.0, 0.4793, 0.06848, 0.04817, 1.0, 0.4793, 0.06848, 0.04817, 1.0, 0.4793, 0.06848, 0.04817, 1.0, 0.4793, 0.06848, 0.04817, 1.0, 0.4793, 0.06848, 0.04817, 1.0, 0.4793, 0.06848, 0.04817, 1.0, 0.4793, 0.06848, 0.04817, 1.0, 0.4793, 0.06848, 0.04817, 1.0, 0.4793, 0.06848, 0.04817, 1.0, 0.4793, 0.06848, 0.04817, 1.0, 0.4793, 0.06848, 0.04817, 1.0, 0.4793, 0.06848, 0.04817, 1.0, 0.5333, 0.4678, 0.3231, 1.0, 0.5333, 0.4678, 0.3231, 1.0, 0.5333, 0.4678, 0.3231, 1.0, 0.5333, 0.4678, 0.3231, 1.0, 0.4793, 0.06848, 0.04817, 1.0, 0.4793, 0.06848, 0.04817, 1.0, 0.4793, 0.06848, 0.04817, 1.0, 0.4793, 0.06848, 0.04817, 1.0, 0.4793, 0.06848, 0.04817, 1.0, 0.4793, 0.06848, 0.04817, 1.0, 0.4793, 0.06848, 0.04817, 1.0, 0.4793, 0.06848, 0.04817, 1.0, 0.4793, 0.06848, 0.04817, 1.0, 0.4793, 0.06848, 0.04817, 1.0, 0.4793, 0.06848, 0.04817, 1.0, 0.4793, 0.06848, 0.04817, 1.0, 0.4793, 0.06848, 0.04817, 1.0, 0.4793, 0.06848, 0.04817, 1.0, 0.4793, 0.06848, 0.04817, 1.0, 0.4793, 0.06848, 0.04817, 1.0, 0.5333, 0.4678, 0.3231, 1.0, 0.5333, 0.4678, 0.3231, 1.0, 0.5333, 0.4678, 0.3231, 1.0, 0.5333, 0.4678, 0.3231, 1.0, 0.6376, 0.6584, 0.6376, 1.0, 0.6376, 0.6584, 0.6376, 1.0, 0.6376, 0.6584, 0.6376, 1.0, 0.6376, 0.6584, 0.6376, 1.0, 0.7682, 0.6724, 0.4621, 1.0, 0.7682, 0.6724, 0.4621, 1.0, 0.7682, 0.6724, 0.4621, 1.0, 0.7682, 0.6724, 0.4621, 1.0, 0.7682, 0.6724, 0.4621, 1.0, 0.7682, 0.6724, 0.4621, 1.0, 0.7682, 0.6724, 0.4621, 1.0, 0.7682, 0.6724, 0.4621, 1.0, 0.7682, 0.6724, 0.4621, 1.0, 0.7682, 0.6724, 0.4621, 1.0, 0.7682, 0.6724, 0.4621, 1.0, 0.7682, 0.6724, 0.4621, 1.0, 0.7682, 0.6724, 0.4621, 1.0, 0.7682, 0.6724, 0.4621, 1.0, 0.7682, 0.6724, 0.4621, 1.0, 0.7682, 0.6724, 0.4621, 1.0, 0.7682, 0.6724, 0.4621, 1.0, 0.7682, 0.6724, 0.4621, 1.0, 0.7682, 0.6724, 0.4621, 1.0, 0.7682, 0.6724, 0.4621, 1.0])
me_1316307763.materials.append(mat_gen_dorm_t)
me_1316307763.materials.append(mat_gen_trim_t)
me_1316307763.materials.append(mat_gen_tile_t)
me_1316307763.materials.append(mat_gen_flat_t)
me_1316307763.update()

# ---- objects
ob_1316307763 = bpy.data.objects.new('1316307763', me_1316307763)

# ---- transforms, parenting, visibility, modifiers, constraints
ob_1316307763.location = (0.0, 0.0, 0.0)

# ---- collection membership
col_f4.objects.link(ob_1316307763)

# ---- scene / render settings (as saved in the file)
scene.frame_start = 1; scene.frame_end = 250; scene.frame_set(1)
scene.render.engine = 'BLENDER_EEVEE_NEXT'
scene.render.bake_bias = 0.0
scene.render.bake_samples = 0
scene.cycles.sampling_pattern = 'TABULATED_SOBOL'
scene.eevee.use_volume_custom_range = False
bpy.context.view_layer.update()

# ---- added for rendering (the .blend has no active camera and no usable light): camera, sun + grey world if the file has none
cam_auto = bpy.data.cameras.new('AutoCamera')
cam_auto.lens = 50.0
cam_auto.sensor_width = 36.0
cam_auto.clip_end = 1452.85
ob_auto_camera = bpy.data.objects.new('AutoCamera', cam_auto)
scene.collection.objects.link(ob_auto_camera)
ob_auto_camera.location = (82.7819, -99.3382, 78.0844)
ob_auto_camera.rotation_euler = (1.09748, -7.21219e-08, 0.694738)
scene.camera = ob_auto_camera
light_auto_sun = bpy.data.lights.new('AutoSun', 'SUN')
light_auto_sun.energy = 3.0
light_auto_sun.angle = 0.0523599
ob_auto_sun = bpy.data.objects.new('AutoSun', light_auto_sun)
scene.collection.objects.link(ob_auto_sun)
ob_auto_sun.rotation_euler = (0.872665, 0.174533, 0.523599)
if scene.world is None:
    world_auto = bpy.data.worlds.new('AutoWorld')
    world_auto.color = (0.3, 0.3, 0.3)
    scene.world = world_auto
bpy.context.view_layer.update()
